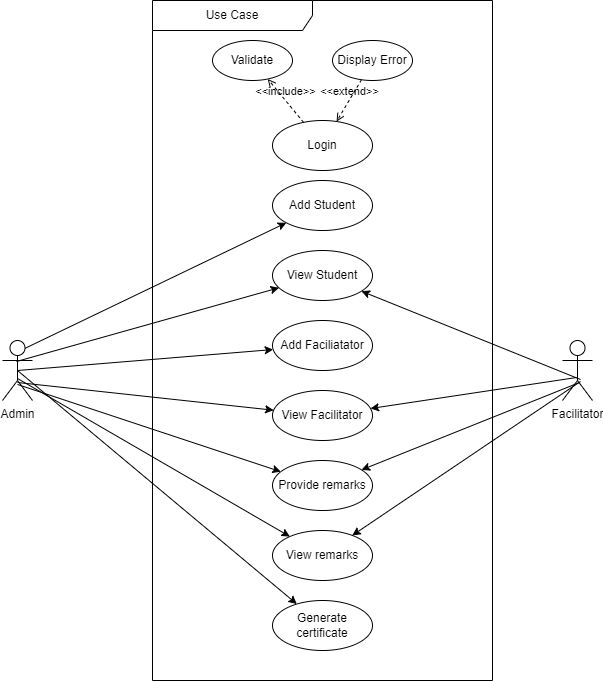

The diagram above was exported from draw.io. Its source (the exported page's mxGraphModel, read from the mxfile embedded in the PNG):
<mxGraphModel dx="1120" dy="452" grid="1" gridSize="10" guides="1" tooltips="1" connect="1" arrows="1" fold="1" page="1" pageScale="1" pageWidth="850" pageHeight="1100" math="0" shadow="0" extFonts="Permanent Marker^https://fonts.googleapis.com/css?family=Permanent+Marker">
  <root>
    <mxCell id="0" />
    <mxCell id="1" parent="0" />
    <mxCell id="dggWvj0kFvUThBZ6GsX9-14" style="rounded=0;orthogonalLoop=1;jettySize=auto;html=1;exitX=0.533;exitY=0.183;exitDx=0;exitDy=0;exitPerimeter=0;" parent="1" source="dggWvj0kFvUThBZ6GsX9-1" target="dggWvj0kFvUThBZ6GsX9-2" edge="1">
      <mxGeometry relative="1" as="geometry" />
    </mxCell>
    <mxCell id="dggWvj0kFvUThBZ6GsX9-1" value="Admin" style="shape=umlActor;verticalLabelPosition=bottom;verticalAlign=top;html=1;" parent="1" vertex="1">
      <mxGeometry x="30" y="620" width="30" height="60" as="geometry" />
    </mxCell>
    <mxCell id="dggWvj0kFvUThBZ6GsX9-2" value="Add Student" style="ellipse;whiteSpace=wrap;html=1;" parent="1" vertex="1">
      <mxGeometry x="300" y="460" width="100" height="50" as="geometry" />
    </mxCell>
    <mxCell id="dggWvj0kFvUThBZ6GsX9-3" value="View Student" style="ellipse;whiteSpace=wrap;html=1;" parent="1" vertex="1">
      <mxGeometry x="300" y="530" width="100" height="50" as="geometry" />
    </mxCell>
    <mxCell id="dggWvj0kFvUThBZ6GsX9-4" value="Add Faciliatator" style="ellipse;whiteSpace=wrap;html=1;" parent="1" vertex="1">
      <mxGeometry x="300" y="600" width="100" height="50" as="geometry" />
    </mxCell>
    <mxCell id="dggWvj0kFvUThBZ6GsX9-5" value="View Facilitator" style="ellipse;whiteSpace=wrap;html=1;" parent="1" vertex="1">
      <mxGeometry x="300" y="670" width="100" height="50" as="geometry" />
    </mxCell>
    <mxCell id="dggWvj0kFvUThBZ6GsX9-6" value="Provide remarks" style="ellipse;whiteSpace=wrap;html=1;" parent="1" vertex="1">
      <mxGeometry x="300" y="740" width="100" height="50" as="geometry" />
    </mxCell>
    <mxCell id="dggWvj0kFvUThBZ6GsX9-7" value="View remarks" style="ellipse;whiteSpace=wrap;html=1;" parent="1" vertex="1">
      <mxGeometry x="300" y="810" width="100" height="50" as="geometry" />
    </mxCell>
    <mxCell id="dggWvj0kFvUThBZ6GsX9-8" value="Generate certificate" style="ellipse;whiteSpace=wrap;html=1;" parent="1" vertex="1">
      <mxGeometry x="300" y="880" width="100" height="50" as="geometry" />
    </mxCell>
    <mxCell id="dggWvj0kFvUThBZ6GsX9-28" style="rounded=0;orthogonalLoop=1;jettySize=auto;html=1;exitX=0.6;exitY=0.65;exitDx=0;exitDy=0;exitPerimeter=0;" parent="1" source="dggWvj0kFvUThBZ6GsX9-9" target="dggWvj0kFvUThBZ6GsX9-3" edge="1">
      <mxGeometry relative="1" as="geometry" />
    </mxCell>
    <mxCell id="dggWvj0kFvUThBZ6GsX9-9" value="Facilitator" style="shape=umlActor;verticalLabelPosition=bottom;verticalAlign=top;html=1;" parent="1" vertex="1">
      <mxGeometry x="590" y="620" width="30" height="60" as="geometry" />
    </mxCell>
    <mxCell id="dggWvj0kFvUThBZ6GsX9-15" style="rounded=0;orthogonalLoop=1;jettySize=auto;html=1;exitX=0.467;exitY=0.35;exitDx=0;exitDy=0;exitPerimeter=0;" parent="1" source="dggWvj0kFvUThBZ6GsX9-1" target="dggWvj0kFvUThBZ6GsX9-3" edge="1">
      <mxGeometry relative="1" as="geometry">
        <mxPoint x="86" y="711" as="sourcePoint" />
        <mxPoint x="309" y="553" as="targetPoint" />
      </mxGeometry>
    </mxCell>
    <mxCell id="dggWvj0kFvUThBZ6GsX9-16" style="rounded=0;orthogonalLoop=1;jettySize=auto;html=1;exitX=0.5;exitY=0.5;exitDx=0;exitDy=0;exitPerimeter=0;" parent="1" source="dggWvj0kFvUThBZ6GsX9-1" target="dggWvj0kFvUThBZ6GsX9-4" edge="1">
      <mxGeometry relative="1" as="geometry">
        <mxPoint x="96" y="721" as="sourcePoint" />
        <mxPoint x="319" y="563" as="targetPoint" />
      </mxGeometry>
    </mxCell>
    <mxCell id="dggWvj0kFvUThBZ6GsX9-17" style="rounded=0;orthogonalLoop=1;jettySize=auto;html=1;exitX=0.5;exitY=0.7;exitDx=0;exitDy=0;exitPerimeter=0;" parent="1" source="dggWvj0kFvUThBZ6GsX9-1" target="dggWvj0kFvUThBZ6GsX9-5" edge="1">
      <mxGeometry relative="1" as="geometry">
        <mxPoint x="106" y="731" as="sourcePoint" />
        <mxPoint x="329" y="573" as="targetPoint" />
      </mxGeometry>
    </mxCell>
    <mxCell id="dggWvj0kFvUThBZ6GsX9-18" style="rounded=0;orthogonalLoop=1;jettySize=auto;html=1;exitX=0.5;exitY=0.733;exitDx=0;exitDy=0;exitPerimeter=0;" parent="1" source="dggWvj0kFvUThBZ6GsX9-1" target="dggWvj0kFvUThBZ6GsX9-6" edge="1">
      <mxGeometry relative="1" as="geometry">
        <mxPoint x="116" y="741" as="sourcePoint" />
        <mxPoint x="339" y="583" as="targetPoint" />
      </mxGeometry>
    </mxCell>
    <mxCell id="dggWvj0kFvUThBZ6GsX9-19" style="rounded=0;orthogonalLoop=1;jettySize=auto;html=1;exitX=0.5;exitY=0.633;exitDx=0;exitDy=0;exitPerimeter=0;" parent="1" source="dggWvj0kFvUThBZ6GsX9-1" target="dggWvj0kFvUThBZ6GsX9-7" edge="1">
      <mxGeometry relative="1" as="geometry">
        <mxPoint x="85" y="744" as="sourcePoint" />
        <mxPoint x="300" y="850" as="targetPoint" />
      </mxGeometry>
    </mxCell>
    <mxCell id="dggWvj0kFvUThBZ6GsX9-20" style="rounded=0;orthogonalLoop=1;jettySize=auto;html=1;exitX=0.5;exitY=0.5;exitDx=0;exitDy=0;exitPerimeter=0;" parent="1" source="dggWvj0kFvUThBZ6GsX9-1" target="dggWvj0kFvUThBZ6GsX9-8" edge="1">
      <mxGeometry relative="1" as="geometry">
        <mxPoint x="85" y="738" as="sourcePoint" />
        <mxPoint x="315" y="935" as="targetPoint" />
      </mxGeometry>
    </mxCell>
    <mxCell id="dggWvj0kFvUThBZ6GsX9-22" value="Login" style="ellipse;whiteSpace=wrap;html=1;" parent="1" vertex="1">
      <mxGeometry x="300" y="400" width="100" height="50" as="geometry" />
    </mxCell>
    <mxCell id="dggWvj0kFvUThBZ6GsX9-23" value="&amp;lt;&amp;lt;include&amp;gt;&amp;gt;" style="html=1;verticalAlign=bottom;labelBackgroundColor=none;endArrow=open;endFill=0;dashed=1;rounded=0;" parent="1" source="dggWvj0kFvUThBZ6GsX9-22" target="dggWvj0kFvUThBZ6GsX9-24" edge="1">
      <mxGeometry width="160" relative="1" as="geometry">
        <mxPoint x="210" y="340" as="sourcePoint" />
        <mxPoint x="370" y="340" as="targetPoint" />
      </mxGeometry>
    </mxCell>
    <mxCell id="dggWvj0kFvUThBZ6GsX9-24" value="Validate" style="ellipse;whiteSpace=wrap;html=1;" parent="1" vertex="1">
      <mxGeometry x="240" y="320" width="80" height="40" as="geometry" />
    </mxCell>
    <mxCell id="dggWvj0kFvUThBZ6GsX9-25" value="Display Error" style="ellipse;whiteSpace=wrap;html=1;" parent="1" vertex="1">
      <mxGeometry x="360" y="320" width="80" height="40" as="geometry" />
    </mxCell>
    <mxCell id="dggWvj0kFvUThBZ6GsX9-27" value="&amp;lt;&amp;lt;extend&amp;gt;&amp;gt;" style="html=1;verticalAlign=bottom;labelBackgroundColor=none;endArrow=open;endFill=0;dashed=1;rounded=0;" parent="1" source="dggWvj0kFvUThBZ6GsX9-25" target="dggWvj0kFvUThBZ6GsX9-22" edge="1">
      <mxGeometry width="160" relative="1" as="geometry">
        <mxPoint x="340" y="520" as="sourcePoint" />
        <mxPoint x="500" y="520" as="targetPoint" />
      </mxGeometry>
    </mxCell>
    <mxCell id="dggWvj0kFvUThBZ6GsX9-30" style="rounded=0;orthogonalLoop=1;jettySize=auto;html=1;exitX=0.467;exitY=0.617;exitDx=0;exitDy=0;exitPerimeter=0;" parent="1" source="dggWvj0kFvUThBZ6GsX9-9" target="dggWvj0kFvUThBZ6GsX9-5" edge="1">
      <mxGeometry relative="1" as="geometry">
        <mxPoint x="600" y="654" as="sourcePoint" />
        <mxPoint x="400" y="580" as="targetPoint" />
      </mxGeometry>
    </mxCell>
    <mxCell id="dggWvj0kFvUThBZ6GsX9-31" style="rounded=0;orthogonalLoop=1;jettySize=auto;html=1;exitX=0.567;exitY=0.7;exitDx=0;exitDy=0;exitPerimeter=0;" parent="1" source="dggWvj0kFvUThBZ6GsX9-9" target="dggWvj0kFvUThBZ6GsX9-6" edge="1">
      <mxGeometry relative="1" as="geometry">
        <mxPoint x="610" y="664" as="sourcePoint" />
        <mxPoint x="410" y="590" as="targetPoint" />
      </mxGeometry>
    </mxCell>
    <mxCell id="dggWvj0kFvUThBZ6GsX9-32" style="rounded=0;orthogonalLoop=1;jettySize=auto;html=1;exitX=0.6;exitY=0.683;exitDx=0;exitDy=0;exitPerimeter=0;" parent="1" source="dggWvj0kFvUThBZ6GsX9-9" target="dggWvj0kFvUThBZ6GsX9-7" edge="1">
      <mxGeometry relative="1" as="geometry">
        <mxPoint x="620" y="674" as="sourcePoint" />
        <mxPoint x="420" y="600" as="targetPoint" />
      </mxGeometry>
    </mxCell>
    <mxCell id="dggWvj0kFvUThBZ6GsX9-33" value="Use Case" style="shape=umlFrame;whiteSpace=wrap;html=1;pointerEvents=0;recursiveResize=0;container=1;collapsible=0;width=160;" parent="1" vertex="1">
      <mxGeometry x="180" y="280" width="340" height="680" as="geometry" />
    </mxCell>
  </root>
</mxGraphModel>